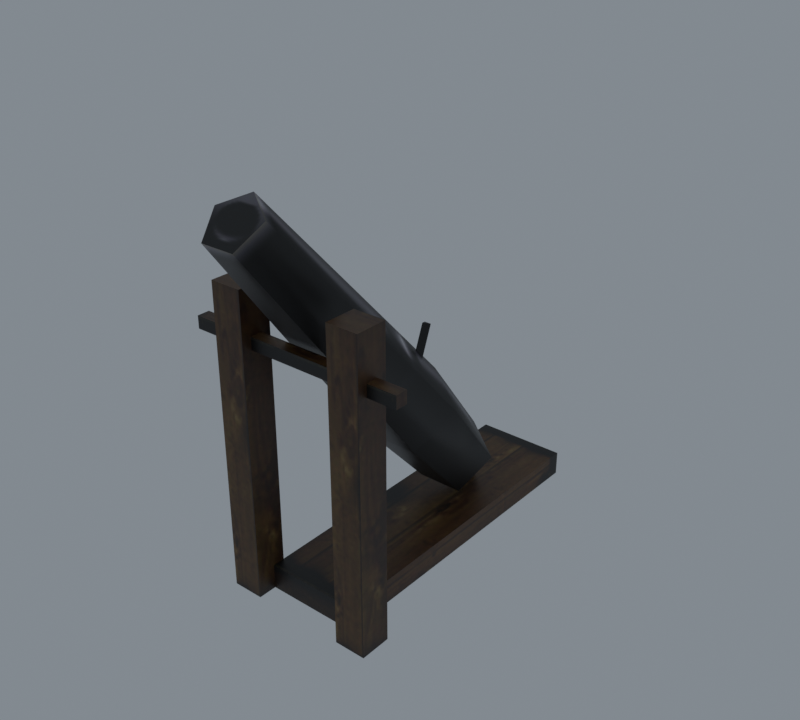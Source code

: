# Source: import.blend  (saved by Blender 5.2.45; exported with 4.5.12 LTS)
import bpy
from mathutils import Matrix  # noqa: F401  (used for matrix-valued properties, if any)

bpy.ops.wm.read_factory_settings(use_empty=True)
scene = bpy.context.scene
scene.name = 'Beer01'

# ---- collections
col_collection = bpy.data.collections.new('Collection'); scene.collection.children.link(col_collection)

# ---- images (referenced by path relative to the original .blend; pixels are not part of the script)
import os
ASSET_DIR = os.environ.get("B2B_ASSET_DIR", "")  # directory of the original .blend (textures are referenced by path, not embedded)
HERE = os.path.dirname(os.path.abspath(__file__))  # packed textures are extracted next to this script under _unpacked/

def load_image(name, relpath, width, height, colorspace="sRGB"):
    """Load a texture the original file referenced (path relative to the .blend, or extracted next to this script)."""
    p = next((c for c in (os.path.join(HERE, relpath), os.path.join(ASSET_DIR, relpath)) if relpath and os.path.exists(c)), "")
    if p:
        img = bpy.data.images.load(p, check_existing=True)
        img.name = name
    else:  # same state as the original file: an image datablock whose file is absent (Cycles renders it pink)
        img = bpy.data.images.new(name, width, height)
        img.source = "FILE"
        img.filepath = "//" + (relpath or name)
    img.colorspace_settings.name = colorspace
    return img
img_horse_drawn_01_jpg = load_image('horse_drawn_01.jpg', '_unpacked/horse_drawn_01.c935c2f5.jpg', 256, 256, 'sRGB')

# ---- materials (node trees are filled in below, after node groups)
mat_horse_drawn_01_jpg = bpy.data.materials.new('horse_drawn_01.jpg')
mat_horse_drawn_01_jpg.diffuse_color = (0.6794, 0.6569, 0.8722, 1.0)

# ---- material node trees
mat_horse_drawn_01_jpg.use_nodes = True; mat_horse_drawn_01_jpg.node_tree.nodes.clear()
_N = mat_horse_drawn_01_jpg.node_tree.nodes; _L = mat_horse_drawn_01_jpg.node_tree.links
n0 = _N.new('ShaderNodeBsdfPrincipled'); n0.name = 'Principled BSDF'; n0.location = (-200, 100)
n0.inputs[10].default_value = 0.005
n1 = _N.new('ShaderNodeOutputMaterial'); n1.name = 'Material Output'; n1.location = (200, 100)
n2 = _N.new('ShaderNodeTexImage'); n2.name = 'Image Texture'; n2.location = (-600, 100)
n2.image = img_horse_drawn_01_jpg
_L.new(n0.outputs[0], n1.inputs[0])
_L.new(n2.outputs[0], n0.inputs[0])
n1.is_active_output = True

# ---- world
world_world = bpy.data.worlds.new('World'); scene.world = world_world
world_world.use_nodes = True; world_world.node_tree.nodes.clear()
_N = world_world.node_tree.nodes; _L = world_world.node_tree.links
n0 = _N.new('ShaderNodeOutputWorld'); n0.name = 'World Output'; n0.location = (200, 100)
n1 = _N.new('ShaderNodeBackground'); n1.name = 'Background'; n1.location = (-200, 100)
n1.inputs[0].default_value = (0.32, 0.36, 0.4, 1.0)
n1.inputs[1].default_value = 0.7
_L.new(n1.outputs[0], n0.inputs[0])
n0.is_active_output = True
world_world.color = (0.05088, 0.05088, 0.05088)
world_world.sun_shadow_jitter_overblur = 0.0

# ---- meshes
me_cannon03 = bpy.data.meshes.new('Cannon03')
me_cannon03.from_pydata([(15.9, -58.6, 100.4), (26.37, -58.6, 100.4), (26.37, -48.14, 100.4), (15.9, -48.14, 100.4), (15.9, -58.6, -0.9877), (26.37, -58.6, -0.9877), (26.37, -48.14, -0.9877), (15.9, -48.14, -0.9877), (-25.75, -58.6, 100.4), (-15.28, -58.6, 100.4), (-15.28, -48.14, 100.4), (-25.75, -48.14, 100.4), (-25.75, -58.6, -0.9878), (-15.28, -58.6, -0.9878), (-15.28, -48.14, -0.9878), (-25.75, -48.14, -0.9878), (35.95, -55.42, 81.48), (35.95, -51.32, 81.48), (35.95, -51.32, 85.58), (35.95, -55.42, 85.58), (-36.7, -55.42, 81.48), (-36.7, -55.42, 85.58), (-36.7, -51.32, 85.58), (-36.7, -51.32, 81.48), (-15.4, -52.3, 7.279), (15.83, -52.3, 7.279), (15.83, 57.38, 7.279), (-15.4, 57.38, 7.279), (-15.4, -52.3, -0.9877), (15.83, -52.3, -0.9877), (15.83, 57.38, -0.9877), (-15.4, 57.38, -0.9877), (0.6568, 28.66, 7.937), (0.6568, 27.18, 28.06), (13.13, 20.24, 22.24), (-11.81, 20.24, 22.24), (-7.05, 9.011, 12.81), (8.363, 9.011, 12.81), (0.6568, 5.346, 57.14), (15.0, -2.634, 50.44), (-13.68, -2.634, 50.44), (-8.206, -15.55, 39.61), (9.519, -15.55, 39.61), (0.6568, -65.55, 132.4), (9.377, -70.41, 128.4), (-8.063, -70.41, 128.4), (-4.732, -78.26, 121.8), (6.046, -78.26, 121.8), (1.891, 1.305, 74.09), (-0.4345, 1.305, 74.09), (0.7284, -1.349, 75.05), (0.7284, -10.3, 51.58), (1.891, -7.645, 50.61), (-0.4345, -7.645, 50.61)], [], [(0, 1, 2), (2, 3, 0), (4, 5, 1), (1, 0, 4), (5, 6, 2), (2, 1, 5), (6, 7, 3), (3, 2, 6), (7, 4, 0), (0, 3, 7), (8, 9, 10), (10, 11, 8), (12, 13, 9), (9, 8, 12), (13, 14, 10), (10, 9, 13), (14, 15, 11), (11, 10, 14), (15, 12, 8), (8, 11, 15), (16, 17, 18), (18, 19, 16), (20, 21, 22), (22, 23, 20), (16, 19, 21), (21, 20, 16), (19, 18, 22), (22, 21, 19), (18, 17, 23), (23, 22, 18), (24, 25, 26), (26, 27, 24), (28, 29, 25), (25, 24, 28), (29, 30, 26), (26, 25, 29), (30, 31, 27), (27, 26, 30), (31, 28, 24), (24, 27, 31), (32, 33, 34), (32, 35, 33), (32, 36, 35), (32, 37, 36), (32, 34, 37), (34, 38, 39), (34, 33, 38), (33, 40, 38), (33, 35, 40), (35, 41, 40), (35, 36, 41), (36, 42, 41), (36, 37, 42), (37, 39, 42), (37, 34, 39), (39, 43, 44), (39, 38, 43), (38, 45, 43), (38, 40, 45), (40, 46, 45), (40, 41, 46), (41, 47, 46), (41, 42, 47), (42, 44, 47), (42, 39, 44), (43, 45, 46), (43, 46, 47), (43, 47, 44), (48, 49, 50), (51, 52, 48), (48, 50, 51), (52, 53, 49), (49, 48, 52), (53, 51, 50), (50, 49, 53)])
me_cannon03.polygons.foreach_set('use_smooth', [True] * 75)
_k = set([(0, 1), (0, 3), (0, 4), (1, 2), (1, 5), (2, 3), (2, 6), (3, 7), (8, 9), (8, 11), (8, 12), (9, 10), (9, 13), (10, 11), (10, 14), (11, 15), (16, 19), (16, 21), (17, 18), (18, 19), (18, 22), (18, 23), (19, 21), (20, 21), (20, 22), (21, 22), (22, 23), (24, 25), (24, 27), (24, 28), (25, 26), (25, 29), (26, 27), (26, 30), (27, 31), (43, 44), (43, 45), (44, 47), (45, 46), (46, 47), (48, 49), (48, 50), (48, 52), (49, 50), (49, 53), (50, 51)])
me_cannon03.attributes.new('sharp_edge', 'BOOLEAN', 'EDGE').data.foreach_set('value', [ (min(e.vertices), max(e.vertices)) in _k for e in me_cannon03.edges])
_uv = me_cannon03.uv_layers.new(name='Float2')
_uv.uv.foreach_set('vector', [0.8435, 0.7609, 0.8964, 0.7609, 0.8964, 0.8212, 0.8964, 0.8212, 0.8435, 0.8212, 0.8435, 0.7609, 0.9492, 0.8306, 0.9498, 0.8968, 0.5343, 0.8968, 0.5343, 0.8968, 0.5343, 0.8311, 0.9492, 0.8306, 0.4931, 0.208, 0.4931, 0.2557, 0.1211, 0.2557, 0.1211, 0.2557, 0.1211, 0.208, 0.4931, 0.208, 0.9498, 0.8968, 0.9498, 0.8311, 0.5343, 0.8311, 0.5343, 0.8311, 0.5343, 0.8968, 0.9498, 0.8968, 0.4931, 0.2557, 0.4931, 0.208, 0.1211, 0.208, 0.1211, 0.208, 0.1211, 0.2557, 0.4931, 0.2557, 0.8437, 0.7609, 0.8966, 0.7609, 0.8966, 0.8212, 0.8966, 0.8212, 0.8437, 0.8212, 0.8437, 0.7609, 0.9498, 0.831, 0.9498, 0.8962, 0.5343, 0.8967, 0.5343, 0.8967, 0.5343, 0.831, 0.9498, 0.831, 0.4931, 0.208, 0.4931, 0.2557, 0.1211, 0.2557, 0.1211, 0.2557, 0.1211, 0.208, 0.4931, 0.208, 0.9492, 0.8967, 0.9498, 0.831, 0.5343, 0.831, 0.5343, 0.831, 0.5343, 0.8967, 0.9492, 0.8967, 0.4931, 0.2557, 0.4931, 0.208, 0.1211, 0.208, 0.1211, 0.208, 0.1211, 0.2557, 0.4931, 0.2557, 0.9239, 0.4006, 0.9592, 0.4006, 0.9592, 0.4259, 0.9592, 0.4259, 0.9239, 0.4259, 0.9239, 0.4006, 0.9239, 0.4006, 0.9239, 0.4259, 0.9592, 0.4259, 0.9592, 0.4259, 0.9592, 0.4006, 0.9239, 0.4006, 0.9631, 0.9441, 0.9631, 0.9694, 0.4948, 0.9694, 0.4948, 0.9694, 0.4948, 0.9441, 0.9631, 0.9441, 0.9362, 0.7743, 0.9362, 0.8096, 0.5217, 0.8096, 0.5217, 0.8096, 0.5217, 0.7743, 0.9362, 0.7743, 0.9631, 0.9694, 0.9631, 0.9441, 0.4948, 0.9441, 0.4948, 0.9441, 0.4948, 0.9694, 0.9631, 0.9694, 0.4921, 0.9369, 0.4921, 0.7502, 0.966, 0.7502, 0.966, 0.7502, 0.966, 0.9369, 0.4921, 0.9369, 0.2633, 0.3509, 0.433, 0.3509, 0.433, 0.4112, 0.433, 0.4112, 0.2633, 0.4112, 0.2633, 0.3509, 0.4949, 0.7131, 0.9679, 0.7131, 0.9679, 0.7641, 0.9679, 0.7641, 0.4949, 0.7641, 0.4949, 0.7131, 0.433, 0.3509, 0.2633, 0.3509, 0.2633, 0.4112, 0.2633, 0.4112, 0.433, 0.4112, 0.433, 0.3509, 0.9679, 0.7131, 0.4949, 0.7131, 0.4949, 0.7641, 0.4949, 0.7641, 0.9679, 0.7641, 0.9679, 0.7131, 0.8574, 0.0629, 0.9305, 0.0809, 0.8877, 0.0809, 0.9974, 0.0629, 0.9683, 0.0809, 0.9305, 0.0809, 0.9974, 0.0629, 0.9973, 0.0809, 0.9683, 0.0809, 0.8574, 0.0629, 0.8629, 0.0809, 0.8428, 0.0809, 0.8574, 0.0629, 0.8877, 0.0809, 0.8629, 0.0809, 0.8877, 0.0809, 0.9305, 0.1208, 0.888, 0.1208, 0.8877, 0.0809, 0.9305, 0.0809, 0.9305, 0.1208, 0.9305, 0.0809, 0.968, 0.1208, 0.9305, 0.1208, 0.9305, 0.0809, 0.9683, 0.0809, 0.968, 0.1208, 0.9683, 0.0809, 0.9973, 0.1208, 0.968, 0.1208, 0.9683, 0.0809, 0.9973, 0.0809, 0.9973, 0.1208, 0.8428, 0.0809, 0.8631, 0.1208, 0.8426, 0.1208, 0.8428, 0.0809, 0.8629, 0.0809, 0.8631, 0.1208, 0.8629, 0.0809, 0.888, 0.1208, 0.8631, 0.1208, 0.8629, 0.0809, 0.8877, 0.0809, 0.888, 0.1208, 0.888, 0.1208, 0.9305, 0.2382, 0.8866, 0.2382, 0.888, 0.1208, 0.9305, 0.1208, 0.9305, 0.2382, 0.9305, 0.1208, 0.9694, 0.2382, 0.9305, 0.2382, 0.9305, 0.1208, 0.968, 0.1208, 0.9694, 0.2382, 0.968, 0.1208, 0.9974, 0.2382, 0.9694, 0.2382, 0.968, 0.1208, 0.9973, 0.1208, 0.9974, 0.2382, 0.8426, 0.1208, 0.8624, 0.2382, 0.8434, 0.2382, 0.8426, 0.1208, 0.8631, 0.1208, 0.8624, 0.2382, 0.8631, 0.1208, 0.8866, 0.2382, 0.8624, 0.2382, 0.8631, 0.1208, 0.888, 0.1208, 0.8866, 0.2382, 0.502, 0.5455, 0.465, 0.5131, 0.4791, 0.4607, 0.502, 0.5455, 0.4791, 0.4607, 0.5248, 0.4607, 0.502, 0.5455, 0.5248, 0.4607, 0.539, 0.5131, 0.4279, 0.7342, 0.4145, 0.7342, 0.4212, 0.7257, 0.4212, 0.697, 0.4279, 0.7055, 0.4279, 0.7342, 0.4279, 0.7342, 0.4212, 0.7257, 0.4212, 0.697, 0.4279, 0.7055, 0.4145, 0.7055, 0.4145, 0.7342, 0.4145, 0.7342, 0.4279, 0.7342, 0.4279, 0.7055, 0.4145, 0.7055, 0.4212, 0.697, 0.4212, 0.7257, 0.4212, 0.7257, 0.4145, 0.7342, 0.4145, 0.7055])
me_cannon03.materials.append(mat_horse_drawn_01_jpg)
me_cannon03.update()
me_cannon03.normals_split_custom_set([tuple(v) for v in zip(*[iter([0.0, 0.0, 1.0, 0.0, 0.0, 1.0, 0.0, 0.0, 1.0, 0.0, 0.0, 1.0, 0.0, 0.0, 1.0, 0.0, 0.0, 1.0, 0.0, -1.0, 0.0, 0.0, -1.0, 0.0, 0.0, -1.0, 0.0, 0.0, -1.0, 0.0, 0.0, -1.0, 0.0, 0.0, -1.0, 0.0, 1.0, 0.0, 0.0, 1.0, 0.0, 0.0, 1.0, 0.0, 0.0, 1.0, 0.0, 0.0, 1.0, 0.0, 0.0, 1.0, 0.0, 0.0, 0.0, 1.0, 0.0, 0.0, 1.0, 0.0, 0.0, 1.0, 0.0, 0.0, 1.0, 0.0, 0.0, 1.0, 0.0, 0.0, 1.0, 0.0, -1.0, 0.0, 0.0, -1.0, 0.0, 0.0, -1.0, 0.0, 0.0, -1.0, 0.0, 0.0, -1.0, 0.0, 0.0, -1.0, 0.0, 0.0, 0.0, 0.0, 1.0, 0.0, 0.0, 1.0, 0.0, 0.0, 1.0, 0.0, 0.0, 1.0, 0.0, 0.0, 1.0, 0.0, 0.0, 1.0, 0.0, -1.0, 0.0, 0.0, -1.0, 0.0, 0.0, -1.0, 0.0, 0.0, -1.0, 0.0, 0.0, -1.0, 0.0, 0.0, -1.0, 0.0, 1.0, 0.0, 0.0, 1.0, 0.0, 0.0, 1.0, 0.0, 0.0, 1.0, 0.0, 0.0, 1.0, 0.0, 0.0, 1.0, 0.0, 0.0, 0.0, 1.0, -1.035e-06, 0.0, 1.0, -1.035e-06, 0.0, 1.0, -1.035e-06, 0.0, 1.0, -1.035e-06, 0.0, 1.0, -1.035e-06, 0.0, 1.0, -1.035e-06, -1.0, 0.0, 0.0, -1.0, 0.0, 0.0, -1.0, 0.0, 0.0, -1.0, 0.0, 0.0, -1.0, 0.0, 0.0, -1.0, 0.0, 0.0, 1.0, 0.0, 0.0, 1.0, 0.0, 0.0, 1.0, 0.0, 0.0, 1.0, 0.0, 0.0, 1.0, 0.0, 0.0, 1.0, 0.0, 0.0, -1.0, 0.0, 0.0, -1.0, 0.0, 0.0, -1.0, 0.0, 0.0, -1.0, 0.0, 0.0, -1.0, 0.0, 0.0, -1.0, 0.0, 0.0, 0.0, -1.0, 0.0, 0.0, -1.0, 0.0, 0.0, -1.0, 0.0, 0.0, -1.0, 0.0, 0.0, -1.0, 0.0, 0.0, -1.0, 0.0, 0.0, 0.0, 1.0, 0.0, 0.0, 1.0, 0.0, 0.0, 1.0, 0.0, 0.0, 1.0, 0.0, 0.0, 1.0, 0.0, 0.0, 1.0, 0.0, 1.0, 0.0, 0.0, 1.0, 0.0, 0.0, 1.0, 0.0, 0.0, 1.0, 0.0, 0.0, 1.0, 0.0, 0.0, 1.0, 0.0, 0.0, 0.0, 1.0, 0.0, 0.0, 1.0, 0.0, 0.0, 1.0, 0.0, 0.0, 1.0, 0.0, 0.0, 1.0, 0.0, 0.0, 1.0, 0.0, -1.0, 0.0, 0.0, -1.0, 0.0, 0.0, -1.0, 0.0, 0.0, -1.0, 0.0, 0.0, -1.0, 0.0, 0.0, -1.0, 0.0, 1.0, 0.0, 0.0, 1.0, 0.0, 0.0, 1.0, 0.0, 0.0, 1.0, 0.0, 0.0, 1.0, 0.0, 0.0, 1.0, 0.0, 0.0, 0.0, 1.0, 0.0, 0.0, 1.0, 0.0, 0.0, 1.0, 0.0, 0.0, 1.0, 0.0, 0.0, 1.0, 0.0, 0.0, 1.0, 0.0, -1.0, 0.0, 0.0, -1.0, 0.0, 0.0, -1.0, 0.0, 0.0, -1.0, 0.0, 0.0, -1.0, 0.0, 0.0, -1.0, 0.0, 0.0, -1.17e-05, 0.5888, -0.8083, -0.08773, 0.7037, 0.705, 0.8372, 0.5292, 0.138, -1.17e-05, 0.5888, -0.8083, -0.9008, 0.3031, -0.311, -0.08773, 0.7037, 0.705, -1.17e-05, 0.5888, -0.8083, -0.2686, -0.1951, -0.9433, -0.9008, 0.3031, -0.311, -1.17e-05, 0.5888, -0.8083, 0.4529, -0.1583, -0.8774, -0.2686, -0.1951, -0.9433, -1.17e-05, 0.5888, -0.8083, 0.8372, 0.5292, 0.138, 0.4529, -0.1583, -0.8774, 0.8372, 0.5292, 0.138, 0.00533, 0.3875, 0.9218, 0.9493, 0.1241, 0.2888, 0.8372, 0.5292, 0.138, -0.08773, 0.7037, 0.705, 0.00533, 0.3875, 0.9218, -0.08773, 0.7037, 0.705, -0.9447, 0.12, 0.3053, 0.00533, 0.3875, 0.9218, -0.08773, 0.7037, 0.705, -0.9008, 0.3031, -0.311, -0.9447, 0.12, 0.3053, -0.9008, 0.3031, -0.311, -0.4715, -0.3401, -0.8136, -0.9447, 0.12, 0.3053, -0.9008, 0.3031, -0.311, -0.2686, -0.1951, -0.9433, -0.4715, -0.3401, -0.8136, -0.2686, -0.1951, -0.9433, 0.4887, -0.345, -0.8013, -0.4715, -0.3401, -0.8136, -0.2686, -0.1951, -0.9433, 0.4529, -0.1583, -0.8774, 0.4887, -0.345, -0.8013, 0.4529, -0.1583, -0.8774, 0.9493, 0.1241, 0.2888, 0.4887, -0.345, -0.8013, 0.4529, -0.1583, -0.8774, 0.8372, 0.5292, 0.138, 0.9493, 0.1241, 0.2888, 0.9493, 0.1241, 0.2888, 0.1155, 0.3479, 0.9304, 0.997, -0.07589, 0.01681, 0.9493, 0.1241, 0.2888, 0.00533, 0.3875, 0.9218, 0.1155, 0.3479, 0.9304, 0.00533, 0.3875, 0.9218, -0.7362, 0.2006, 0.6464, 0.1155, 0.3479, 0.9304, 0.00533, 0.3875, 0.9218, -0.9447, 0.12, 0.3053, -0.7362, 0.2006, 0.6464, -0.9447, 0.12, 0.3053, -0.6612, -0.3442, -0.6666, -0.7362, 0.2006, 0.6464, -0.9447, 0.12, 0.3053, -0.4715, -0.3401, -0.8136, -0.6612, -0.3442, -0.6666, -0.4715, -0.3401, -0.8136, 0.3306, -0.4104, -0.8498, -0.6612, -0.3442, -0.6666, -0.4715, -0.3401, -0.8136, 0.4887, -0.345, -0.8013, 0.3306, -0.4104, -0.8498, 0.4887, -0.345, -0.8013, 0.997, -0.07589, 0.01681, 0.3306, -0.4104, -0.8498, 0.4887, -0.345, -0.8013, 0.9493, 0.1241, 0.2888, 0.997, -0.07589, 0.01681, 1.907e-05, -0.2833, 0.959, -3.381e-05, -0.2833, 0.959, 8.86e-06, -0.2833, 0.959, 1.907e-05, -0.2833, 0.959, 8.86e-06, -0.2833, 0.959, 2.173e-05, -0.2833, 0.959, 1.907e-05, -0.2833, 0.959, 2.173e-05, -0.2833, 0.959, 1.849e-05, -0.2833, 0.959, -1.027e-05, 0.1271, 0.9919, 5.074e-06, 0.1271, 0.9919, -1.099e-05, 0.1271, 0.9919, 0.8699, -0.3347, 0.3624, 0.8699, -0.3347, 0.3624, 0.8699, -0.3347, 0.3624, 0.8699, -0.3347, 0.3624, 0.8699, -0.3347, 0.3624, 0.8699, -0.3347, 0.3624, -2.135e-05, 0.6785, -0.7346, 2.125e-05, 0.6785, -0.7346, -1.944e-08, 0.6785, -0.7346, -1.944e-08, 0.6785, -0.7346, 0.0, 0.6785, -0.7346, -2.135e-05, 0.6785, -0.7346, -0.8699, -0.3347, 0.3623, -0.8699, -0.3347, 0.3623, -0.8699, -0.3347, 0.3623, -0.8699, -0.3347, 0.3623, -0.8699, -0.3347, 0.3623, -0.8699, -0.3347, 0.3623])] * 3)])
arm_cannon03_skeleton = bpy.data.armatures.new('Cannon03_skeleton')  # bones are not reproduced

# ---- objects
ob_cannon03_skeleton = bpy.data.objects.new('Cannon03_skeleton', arm_cannon03_skeleton)
ob_cannon03 = bpy.data.objects.new('Cannon03', me_cannon03)

# ---- transforms, parenting, visibility, modifiers, constraints
ob_cannon03_skeleton.location = (0.0, 0.0, 0.0)
ob_cannon03_skeleton.show_in_front = True
ob_cannon03.parent = ob_cannon03_skeleton
ob_cannon03.location = (0.0, 0.0, 0.0)
_vg = ob_cannon03.vertex_groups.new(name='Box06')
_vg.add([0, 1, 2, 3, 4, 5, 6, 7, 8, 9, 10, 11, 12, 13, 14, 15, 16, 17, 18, 19, 20, 21, 22, 23, 24, 25, 26, 27, 28, 29, 30, 31, 32, 33, 34, 35, 36, 37, 38, 39, 40, 41, 42, 43, 44, 45, 46, 47, 48, 49, 50, 51, 52, 53], 1.0, 'REPLACE')
_m = ob_cannon03.modifiers.new('Armature', 'ARMATURE')
_m.object = ob_cannon03_skeleton

# ---- collection membership
scene.collection.objects.link(ob_cannon03_skeleton)
scene.collection.objects.link(ob_cannon03)

# ---- scene / render settings (as saved in the file)
scene.frame_start = 0; scene.frame_end = 0; scene.frame_set(0)
scene.render.engine = 'CYCLES'
scene.render.resolution_x = 400
scene.render.resolution_y = 360
scene.render.film_transparent = True
scene.render.bake_bias = 0.0
scene.render.bake_samples = 0
scene.render.compositor_device = 'GPU'
scene.cycles.samples = 8
scene.eevee.use_volume_custom_range = False
scene.eevee.fast_gi_thickness_near = 0.1
scene.eevee.fast_gi_thickness_far = 0.0
scene.eevee.ray_tracing_options.screen_trace_thickness = 0.1
scene.view_settings.view_transform = 'Standard'
bpy.context.view_layer.update()

# ---- added for rendering (the .blend has no active camera): camera
cam_auto = bpy.data.cameras.new('AutoCamera')
cam_auto.lens = 50.0
cam_auto.sensor_width = 36.0
cam_auto.clip_end = 3307.02
ob_auto_camera = bpy.data.objects.new('AutoCamera', cam_auto)
scene.collection.objects.link(ob_auto_camera)
ob_auto_camera.location = (188.064, -236.561, 216.475)
ob_auto_camera.rotation_euler = (1.09748, -7.21219e-08, 0.694738)
scene.camera = ob_auto_camera
bpy.context.view_layer.update()
